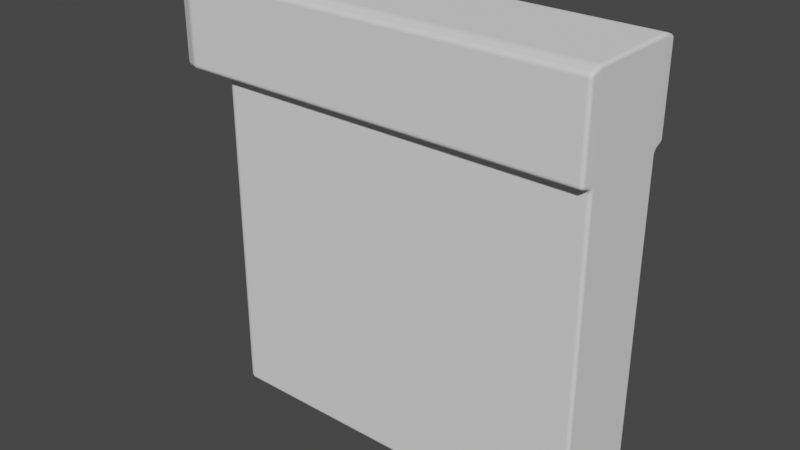 # Source: cartridge.blend  (saved by Blender 2.82.7; exported with 4.5.12 LTS)
import bpy
from mathutils import Matrix  # noqa: F401  (used for matrix-valued properties, if any)

bpy.ops.wm.read_factory_settings(use_empty=True)
scene = bpy.context.scene
scene.name = 'Scene'

# ---- collections
col_collection = bpy.data.collections.new('Collection'); scene.collection.children.link(col_collection)

# ---- world
world_world = bpy.data.worlds.new('World'); scene.world = world_world
world_world.use_nodes = True; world_world.node_tree.nodes.clear()
_N = world_world.node_tree.nodes; _L = world_world.node_tree.links
n0 = _N.new('ShaderNodeOutputWorld'); n0.name = 'World Output'; n0.location = (300, 300)
n1 = _N.new('ShaderNodeBackground'); n1.name = 'Background'; n1.location = (10, 300)
n1.inputs[0].default_value = (0.05088, 0.05088, 0.05088, 1.0)
_L.new(n1.outputs[0], n0.inputs[0])
n0.is_active_output = True
world_world.color = (0.05088, 0.05088, 0.05088)
world_world.use_sun_shadow = False
world_world.sun_shadow_jitter_overblur = 0.0

# ---- meshes
me_cube_001 = bpy.data.meshes.new('Cube.001')
me_cube_001.from_pydata([(-1.0, -0.2251, 1.0), (-1.0, 0.2251, -1.0), (-1.0, 0.2251, 1.0), (1.0, -0.2251, -1.0), (1.0, -0.2251, 1.0), (1.0, 0.2251, -1.0), (1.0, 0.2251, 1.0), (-1.0, -0.2251, 0.5513), (-1.0, 0.2251, 0.5513), (1.0, 0.2251, 0.5513), (1.0, -0.2251, 0.5513), (-0.7846, 0.2251, -1.0), (-0.7846, 0.2251, 1.0), (-0.7846, -0.2251, -1.0), (-0.7846, -0.2251, 1.0), (-0.7846, -0.2251, 0.5513), (-0.7846, 0.2251, 0.5513), (-1.0, 0.006166, -1.0), (-1.0, 0.006166, 1.0), (1.0, 0.006166, -1.0), (1.0, 0.006166, 1.0), (1.0, 0.006166, 0.5513), (-1.0, 0.006166, 0.5513), (-0.7846, 0.006166, 1.0), (-0.7846, 0.006166, -1.0), (-1.057, -0.2251, 0.5513), (-1.057, -0.2251, 1.0), (-1.057, 0.006166, 1.0), (-1.057, 0.2251, 1.0), (-1.057, 0.2251, 0.5513), (-1.057, 0.006166, 0.5513), (-0.9024, -0.2798, 0.5718), (-0.9024, -0.2798, 0.9795), (-0.6977, 0.2798, 0.9795), (0.9981, 0.2798, 0.9795), (-0.6977, -0.2798, 0.9795), (-0.9024, 0.2798, 0.9795), (-0.9024, 0.2798, 0.5718), (0.9981, 0.2798, 0.5718), (0.9981, -0.2798, 0.9795), (0.9981, -0.2798, 0.5718), (-0.6977, -0.2798, 0.5718), (-0.6977, 0.2798, 0.5718), (-0.9562, -0.2798, 0.5718), (-0.9562, -0.2798, 0.9795), (-0.9562, 0.2798, 0.9795), (-0.9562, 0.2798, 0.5718)], [], [(22, 7, 25, 30), (26, 25, 43, 44), (21, 20, 4, 10), (8, 29, 46, 37), (24, 19, 3, 13), (23, 18, 0, 14), (22, 15, 7), (19, 21, 10, 3), (11, 16, 9, 5), (17, 22, 8, 1), (1, 8, 16, 11), (3, 10, 15, 13), (20, 23, 14, 4), (13, 17, 24), (9, 16, 42, 38), (16, 8, 37, 42), (1, 11, 24, 17), (6, 12, 23, 20), (22, 17, 13, 15), (5, 9, 21, 19), (12, 2, 18, 23), (11, 5, 19, 24), (9, 6, 20, 21), (8, 22, 30, 29), (30, 27, 28, 29), (25, 26, 27, 30), (15, 10, 40, 41), (7, 15, 41, 31), (0, 18, 27, 26), (18, 2, 28, 27), (42, 33, 34, 38), (41, 35, 32, 31), (40, 39, 35, 41), (37, 36, 33, 42), (31, 32, 44, 43), (36, 37, 46, 45), (25, 7, 31, 43), (14, 0, 32, 35), (0, 26, 44, 32), (29, 28, 45, 46), (12, 6, 34, 33), (28, 2, 36, 45), (2, 12, 33, 36), (6, 9, 38, 34), (10, 4, 39, 40), (4, 14, 35, 39)])
_uv = me_cube_001.uv_layers.new(name='UVMap')
_uv.uv.foreach_set('vector', [0.4983, 0.9823, 0.5615, 0.9823, 0.5615, 0.9962, 0.4983, 0.9962, 0.245, 0.9995, 0.1225, 0.9995, 0.1281, 0.9736, 0.2394, 0.9736, 0.6545, 0.8719, 0.6545, 0.9823, 0.5914, 0.9823, 0.5914, 0.8719, 0.4385, 0.9823, 0.4385, 0.9962, 0.4236, 0.9715, 0.4236, 0.9583, 0.3048, 0.9341, 0.3048, 0.4952, 0.3679, 0.4952, 0.3679, 0.9341, 0.9253, 0.439, 0.9253, 0.4919, 0.8621, 0.4919, 0.8621, 0.439, 0.4983, 0.9823, 0.5615, 0.9293, 0.5615, 0.9823, 0.6545, 0.4903, 0.6545, 0.8719, 0.5914, 0.8719, 0.5914, 0.4903, 0.8472, 0.4375, 0.4236, 0.4375, 0.4236, 2.932e-08, 0.8472, 0.0, 0.7292, 0.8719, 0.7292, 0.4903, 0.789, 0.4903, 0.789, 0.8719, 0.8472, 0.4903, 0.4236, 0.4903, 0.4236, 0.4375, 0.8472, 0.4375, 0.4236, 0.4952, 3.255e-08, 0.4952, 0.0, 0.05828, 0.4236, 0.05828, 0.9253, 0.0, 0.9253, 0.439, 0.8621, 0.439, 0.8621, 0.0, 0.3679, 0.9341, 0.3048, 0.9871, 0.3048, 0.9341, 0.4385, 0.4903, 0.4385, 0.9293, 0.4236, 0.9079, 0.4236, 0.4908, 0.4385, 0.9293, 0.4385, 0.9823, 0.4236, 0.9583, 0.4236, 0.9079, 0.245, 0.9871, 0.245, 0.9341, 0.3048, 0.9341, 0.3048, 0.9871, 0.985, 0.0, 0.985, 0.439, 0.9253, 0.439, 0.9253, 0.0, 0.0, 7.331e-08, 0.4236, 0.0, 0.4236, 0.05828, 0.0, 0.05828, 0.7143, 0.4903, 0.7143, 0.8719, 0.6545, 0.8719, 0.6545, 0.4903, 0.985, 0.439, 0.985, 0.4919, 0.9253, 0.4919, 0.9253, 0.439, 0.245, 0.9341, 0.245, 0.4952, 0.3048, 0.4952, 0.3048, 0.9341, 0.7143, 0.8719, 0.7143, 0.9823, 0.6545, 0.9823, 0.6545, 0.8719, 0.4385, 0.9823, 0.4983, 0.9823, 0.4983, 0.9962, 0.4385, 0.9962, 0.9697, 0.5597, 0.8472, 0.5597, 0.8472, 0.5059, 0.9697, 0.5059, 0.9697, 0.6166, 0.8472, 0.6166, 0.8472, 0.5597, 0.9697, 0.5597, 0.5615, 0.9293, 0.5615, 0.4903, 0.5764, 0.4908, 0.5764, 0.9079, 0.5615, 0.9823, 0.5615, 0.9293, 0.5764, 0.9079, 0.5764, 0.9583, 0.8621, 0.4919, 0.9253, 0.4919, 0.9253, 0.5059, 0.8621, 0.5059, 0.9253, 0.4919, 0.985, 0.4919, 0.985, 0.5059, 0.9253, 0.5059, 0.1169, 0.9109, 0.005589, 0.9109, 0.005589, 0.4952, 0.1169, 0.4952, 0.1281, 0.9103, 0.2394, 0.9103, 0.2394, 0.9604, 0.1281, 0.9604, 0.1281, 0.4952, 0.2394, 0.4952, 0.2394, 0.9103, 0.1281, 0.9103, 0.1169, 0.9611, 0.005589, 0.9611, 0.005589, 0.9109, 0.1169, 0.9109, 0.1281, 0.9604, 0.2394, 0.9604, 0.2394, 0.9736, 0.1281, 0.9736, 0.005589, 0.9611, 0.1169, 0.9611, 0.1169, 0.9743, 0.005589, 0.9743, 0.5615, 0.9962, 0.5615, 0.9823, 0.5764, 0.9583, 0.5764, 0.9715, 0.8621, 0.439, 0.8621, 0.4919, 0.8472, 0.4679, 0.8472, 0.4176, 0.8621, 0.4919, 0.8621, 0.5059, 0.8472, 0.4812, 0.8472, 0.4679, 0.1225, 1.0, 0.0, 1.0, 0.005589, 0.9743, 0.1169, 0.9743, 0.985, 0.439, 0.985, 0.0, 1.0, 0.0004732, 1.0, 0.4176, 0.985, 0.5059, 0.985, 0.4919, 1.0, 0.4679, 1.0, 0.4812, 0.985, 0.4919, 0.985, 0.439, 1.0, 0.4176, 1.0, 0.4679, 0.7143, 0.9823, 0.7143, 0.8719, 0.7292, 0.8769, 0.7292, 0.9772, 0.5914, 0.8719, 0.5914, 0.9823, 0.5764, 0.9772, 0.5764, 0.8769, 0.8621, 0.0, 0.8621, 0.439, 0.8472, 0.4176, 0.8472, 0.0004732])
me_cube_001.use_remesh_fix_poles = True
me_cube_001.use_remesh_preserve_attributes = False
me_cube_001.use_mirror_vertex_groups = False
me_cube_001.update()

# ---- objects
ob_cube = bpy.data.objects.new('Cube', me_cube_001)

# ---- transforms, parenting, visibility, modifiers, constraints
ob_cube.location = (0.0, 0.0, 0.0)
ob_cube.lineart.crease_threshold = 0.0
_m = ob_cube.modifiers.new('Bevel', 'BEVEL')
_m.segments = 3
_m.limit_method = 'NONE'

# ---- collection membership
col_collection.objects.link(ob_cube)

# ---- scene / render settings (as saved in the file)
scene.frame_start = 1; scene.frame_end = 250; scene.frame_set(1)
scene.render.engine = 'BLENDER_EEVEE_NEXT'
scene.cycles.use_denoising = False
scene.cycles.samples = 128
scene.cycles.sampling_pattern = 'TABULATED_SOBOL'
scene.cycles.use_adaptive_sampling = False
scene.cycles.use_light_tree = False
scene.view_settings.view_transform = 'Filmic'
bpy.context.view_layer.update()

# ---- added for rendering (the .blend has no active camera and no usable light): camera, sun
cam_auto = bpy.data.cameras.new('AutoCamera')
cam_auto.lens = 50.0
cam_auto.sensor_width = 36.0
cam_auto.clip_end = 1000.0
ob_auto_camera = bpy.data.objects.new('AutoCamera', cam_auto)
scene.collection.objects.link(ob_auto_camera)
ob_auto_camera.location = (2.67597, -3.24519, 2.16346)
ob_auto_camera.rotation_euler = (1.09748, -7.21219e-08, 0.694738)
scene.camera = ob_auto_camera
light_auto_sun = bpy.data.lights.new('AutoSun', 'SUN')
light_auto_sun.energy = 3.0
light_auto_sun.angle = 0.0523599
ob_auto_sun = bpy.data.objects.new('AutoSun', light_auto_sun)
scene.collection.objects.link(ob_auto_sun)
ob_auto_sun.rotation_euler = (0.872665, 0.174533, 0.523599)
bpy.context.view_layer.update()
